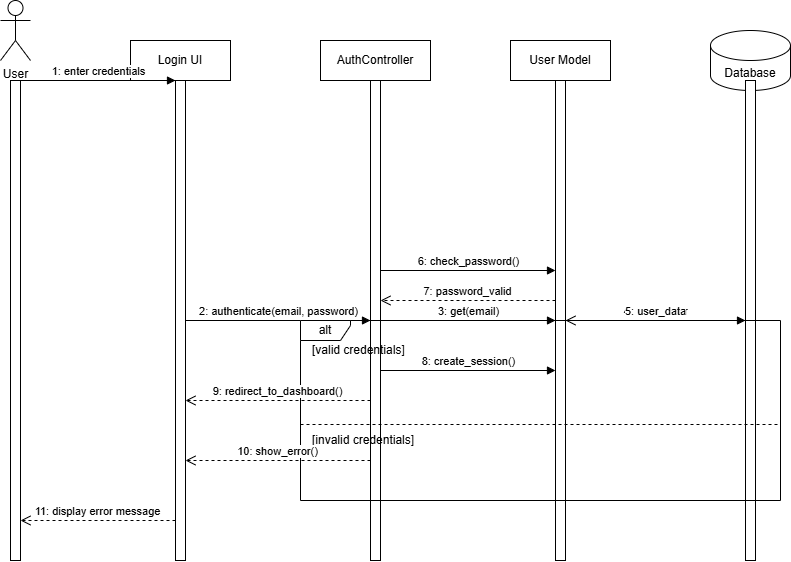

The diagram above was exported from draw.io. Its source (the exported page's mxGraphModel, read from the mxfile embedded in the PNG):
<mxGraphModel dx="1170" dy="618" grid="1" gridSize="10" guides="1" tooltips="1" connect="1" arrows="1" fold="1" page="1" pageScale="1" pageWidth="1100" pageHeight="850" math="0" shadow="0">
  <root>
    <mxCell id="0" />
    <mxCell id="1" parent="0" />
    <mxCell id="2" value="User" style="shape=umlActor;verticalLabelPosition=bottom;verticalAlign=top;html=1;" vertex="1" parent="1">
      <mxGeometry x="80" y="40" width="30" height="60" as="geometry" />
    </mxCell>
    <mxCell id="3" value="" style="html=1;points=[];perimeter=orthogonalPerimeter;" vertex="1" parent="1">
      <mxGeometry x="90" y="120" width="10" height="480" as="geometry" />
    </mxCell>
    <mxCell id="4" value="Login UI" style="rounded=0;whiteSpace=wrap;html=1;" vertex="1" parent="1">
      <mxGeometry x="210" y="80" width="100" height="40" as="geometry" />
    </mxCell>
    <mxCell id="5" value="" style="html=1;points=[];perimeter=orthogonalPerimeter;" vertex="1" parent="1">
      <mxGeometry x="255" y="120" width="10" height="480" as="geometry" />
    </mxCell>
    <mxCell id="6" value="AuthController" style="rounded=0;whiteSpace=wrap;html=1;" vertex="1" parent="1">
      <mxGeometry x="400" y="80" width="110" height="40" as="geometry" />
    </mxCell>
    <mxCell id="7" value="" style="html=1;points=[];perimeter=orthogonalPerimeter;" vertex="1" parent="1">
      <mxGeometry x="450" y="120" width="10" height="480" as="geometry" />
    </mxCell>
    <mxCell id="8" value="User Model" style="rounded=0;whiteSpace=wrap;html=1;" vertex="1" parent="1">
      <mxGeometry x="590" y="80" width="100" height="40" as="geometry" />
    </mxCell>
    <mxCell id="9" value="" style="html=1;points=[];perimeter=orthogonalPerimeter;" vertex="1" parent="1">
      <mxGeometry x="635" y="120" width="10" height="480" as="geometry" />
    </mxCell>
    <mxCell id="10" value="Database" style="shape=cylinder3;whiteSpace=wrap;html=1;boundedLbl=1;backgroundOutline=1;size=15;" vertex="1" parent="1">
      <mxGeometry x="790" y="70" width="80" height="60" as="geometry" />
    </mxCell>
    <mxCell id="11" value="" style="html=1;points=[];perimeter=orthogonalPerimeter;" vertex="1" parent="1">
      <mxGeometry x="825" y="120" width="10" height="480" as="geometry" />
    </mxCell>
    <mxCell id="12" value="1: enter credentials" style="html=1;verticalAlign=bottom;endArrow=block;entryX=0;entryY=0;" edge="1" parent="1" source="3" target="5">
      <mxGeometry relative="1" as="geometry">
        <mxPoint x="185" y="145" as="sourcePoint" />
      </mxGeometry>
    </mxCell>
    <mxCell id="13" value="2: authenticate(email, password)" style="html=1;verticalAlign=bottom;endArrow=block;" edge="1" parent="1" source="5" target="7">
      <mxGeometry relative="1" as="geometry">
        <mxPoint x="265" y="170" as="sourcePoint" />
        <mxPoint x="450" y="170" as="targetPoint" />
      </mxGeometry>
    </mxCell>
    <mxCell id="14" value="3: get(email)" style="html=1;verticalAlign=bottom;endArrow=block;" edge="1" parent="1" source="7" target="9">
      <mxGeometry relative="1" as="geometry">
        <mxPoint x="460" y="200" as="sourcePoint" />
      </mxGeometry>
    </mxCell>
    <mxCell id="15" value="4: query user" style="html=1;verticalAlign=bottom;endArrow=block;" edge="1" parent="1" source="9" target="11">
      <mxGeometry relative="1" as="geometry">
        <mxPoint x="645" y="230" as="sourcePoint" />
      </mxGeometry>
    </mxCell>
    <mxCell id="16" value="5: user_data" style="html=1;verticalAlign=bottom;endArrow=open;dashed=1;endSize=8;" edge="1" parent="1" source="11" target="9">
      <mxGeometry relative="1" as="geometry">
        <mxPoint x="825" y="270" as="sourcePoint" />
      </mxGeometry>
    </mxCell>
    <mxCell id="17" value="6: check_password()" style="html=1;verticalAlign=bottom;endArrow=block;" edge="1" parent="1">
      <mxGeometry relative="1" as="geometry">
        <mxPoint x="460" y="310" as="sourcePoint" />
        <mxPoint x="635" y="310" as="targetPoint" />
      </mxGeometry>
    </mxCell>
    <mxCell id="18" value="7: password_valid" style="html=1;verticalAlign=bottom;endArrow=open;dashed=1;endSize=8;" edge="1" parent="1">
      <mxGeometry relative="1" as="geometry">
        <mxPoint x="635" y="340" as="sourcePoint" />
        <mxPoint x="460" y="340" as="targetPoint" />
      </mxGeometry>
    </mxCell>
    <mxCell id="19" value="alt" style="shape=umlFrame;whiteSpace=wrap;html=1;width=50;height=20;" vertex="1" parent="1">
      <mxGeometry x="380" y="360" width="480" height="180" as="geometry" />
    </mxCell>
    <mxCell id="20" value="[valid credentials]" style="text;html=1;align=left;verticalAlign=middle;resizable=0;points=[];autosize=1;" vertex="1" parent="1">
      <mxGeometry x="390" y="380" width="120" height="20" as="geometry" />
    </mxCell>
    <mxCell id="21" value="8: create_session()" style="html=1;verticalAlign=bottom;endArrow=block;" edge="1" parent="1">
      <mxGeometry relative="1" as="geometry">
        <mxPoint x="460" y="410" as="sourcePoint" />
        <mxPoint x="635" y="410" as="targetPoint" />
      </mxGeometry>
    </mxCell>
    <mxCell id="22" value="9: redirect_to_dashboard()" style="html=1;verticalAlign=bottom;endArrow=open;dashed=1;endSize=8;" edge="1" parent="1">
      <mxGeometry relative="1" as="geometry">
        <mxPoint x="450" y="440" as="sourcePoint" />
        <mxPoint x="265" y="440" as="targetPoint" />
      </mxGeometry>
    </mxCell>
    <mxCell id="23" value="" style="line;strokeWidth=1;fillColor=none;align=left;verticalAlign=middle;spacingTop=-1;spacingLeft=3;spacingRight=3;rotatable=0;labelPosition=right;points=[];portConstraint=eastwest;dashed=1;" vertex="1" parent="1">
      <mxGeometry x="380" y="460" width="480" height="8" as="geometry" />
    </mxCell>
    <mxCell id="24" value="[invalid credentials]" style="text;html=1;align=left;verticalAlign=middle;resizable=0;points=[];autosize=1;" vertex="1" parent="1">
      <mxGeometry x="390" y="470" width="130" height="20" as="geometry" />
    </mxCell>
    <mxCell id="25" value="10: show_error()" style="html=1;verticalAlign=bottom;endArrow=open;dashed=1;endSize=8;" edge="1" parent="1">
      <mxGeometry relative="1" as="geometry">
        <mxPoint x="450" y="500" as="sourcePoint" />
        <mxPoint x="265" y="500" as="targetPoint" />
      </mxGeometry>
    </mxCell>
    <mxCell id="26" value="11: display error message" style="html=1;verticalAlign=bottom;endArrow=open;dashed=1;endSize=8;" edge="1" parent="1">
      <mxGeometry relative="1" as="geometry">
        <mxPoint x="255" y="560" as="sourcePoint" />
        <mxPoint x="100" y="560" as="targetPoint" />
      </mxGeometry>
    </mxCell>
  </root>
</mxGraphModel>